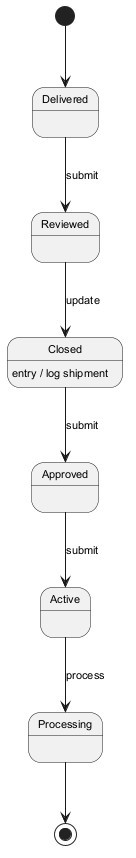

The diagram above was rendered by PlantUML. Its source (embedded in the PNG):
@startuml
skinparam backgroundColor #FFFFFF
skinparam classBackgroundColor #F3E5F5
skinparam classBorderColor #6A1B9A
skinparam defaultFontSize 11
[*] --> Delivered
Delivered --> Reviewed : submit
Reviewed --> Closed : update
Closed --> Approved : submit
Closed : entry / log shipment
Approved --> Active : submit
Active --> Processing : process
Processing --> [*]
@enduml